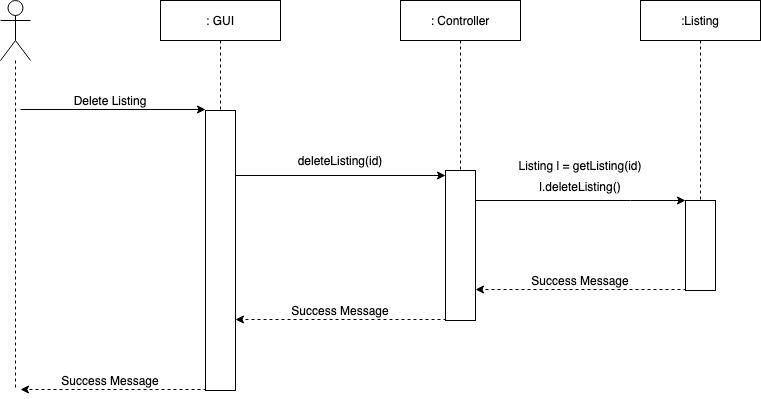

The diagram above was exported from draw.io. Its source (the exported page's mxGraphModel, read from the mxfile embedded in the PNG):
<mxGraphModel dx="1297" dy="719" grid="1" gridSize="10" guides="1" tooltips="1" connect="1" arrows="1" fold="1" page="1" pageScale="1" pageWidth="850" pageHeight="1100" math="0" shadow="0">
  <root>
    <mxCell id="0" />
    <mxCell id="1" parent="0" />
    <mxCell id="9RL1oxya_dtgUbu9uzED-1" style="edgeStyle=orthogonalEdgeStyle;rounded=0;orthogonalLoop=1;jettySize=auto;html=1;dashed=1;endArrow=none;endFill=0;" edge="1" parent="1" source="9RL1oxya_dtgUbu9uzED-2">
      <mxGeometry relative="1" as="geometry">
        <mxPoint x="95" y="470" as="targetPoint" />
      </mxGeometry>
    </mxCell>
    <mxCell id="9RL1oxya_dtgUbu9uzED-2" value="" style="shape=umlActor;verticalLabelPosition=bottom;verticalAlign=top;html=1;outlineConnect=0;" vertex="1" parent="1">
      <mxGeometry x="80" y="80" width="30" height="60" as="geometry" />
    </mxCell>
    <mxCell id="9RL1oxya_dtgUbu9uzED-4" value=": GUI" style="rounded=0;whiteSpace=wrap;html=1;" vertex="1" parent="1">
      <mxGeometry x="240" y="80" width="120" height="40" as="geometry" />
    </mxCell>
    <mxCell id="9RL1oxya_dtgUbu9uzED-5" value="&lt;div&gt;: Controller&lt;/div&gt;" style="rounded=0;whiteSpace=wrap;html=1;" vertex="1" parent="1">
      <mxGeometry x="480" y="80" width="120" height="40" as="geometry" />
    </mxCell>
    <mxCell id="9RL1oxya_dtgUbu9uzED-6" value=":Listing" style="rounded=0;whiteSpace=wrap;html=1;" vertex="1" parent="1">
      <mxGeometry x="720" y="80" width="120" height="40" as="geometry" />
    </mxCell>
    <mxCell id="9RL1oxya_dtgUbu9uzED-7" style="edgeStyle=orthogonalEdgeStyle;rounded=0;orthogonalLoop=1;jettySize=auto;html=1;entryX=0;entryY=0;entryDx=0;entryDy=0;endArrow=classic;endFill=1;exitX=1;exitY=0.25;exitDx=0;exitDy=0;" edge="1" parent="1">
      <mxGeometry relative="1" as="geometry">
        <mxPoint x="315" y="280" as="sourcePoint" />
        <Array as="points">
          <mxPoint x="310" y="255" />
        </Array>
        <mxPoint x="525" y="255" as="targetPoint" />
      </mxGeometry>
    </mxCell>
    <mxCell id="9RL1oxya_dtgUbu9uzED-8" value="" style="endArrow=classic;html=1;entryX=0;entryY=0;entryDx=0;entryDy=0;" edge="1" parent="1">
      <mxGeometry width="50" height="50" relative="1" as="geometry">
        <mxPoint x="100" y="189" as="sourcePoint" />
        <mxPoint x="285" y="189.0000000000001" as="targetPoint" />
      </mxGeometry>
    </mxCell>
    <mxCell id="9RL1oxya_dtgUbu9uzED-10" style="edgeStyle=orthogonalEdgeStyle;rounded=0;orthogonalLoop=1;jettySize=auto;html=1;exitX=1;exitY=0.25;exitDx=0;exitDy=0;entryX=0;entryY=0;entryDx=0;entryDy=0;endArrow=classic;endFill=1;" edge="1" parent="1" source="9RL1oxya_dtgUbu9uzED-11" target="9RL1oxya_dtgUbu9uzED-14">
      <mxGeometry relative="1" as="geometry">
        <Array as="points">
          <mxPoint x="710" y="280" />
          <mxPoint x="710" y="280" />
        </Array>
      </mxGeometry>
    </mxCell>
    <mxCell id="9RL1oxya_dtgUbu9uzED-11" value="" style="rounded=0;whiteSpace=wrap;html=1;" vertex="1" parent="1">
      <mxGeometry x="525" y="250" width="30" height="150" as="geometry" />
    </mxCell>
    <mxCell id="9RL1oxya_dtgUbu9uzED-12" style="edgeStyle=orthogonalEdgeStyle;rounded=0;orthogonalLoop=1;jettySize=auto;html=1;exitX=0.5;exitY=1;exitDx=0;exitDy=0;dashed=1;endArrow=none;endFill=0;" edge="1" parent="1" source="9RL1oxya_dtgUbu9uzED-5" target="9RL1oxya_dtgUbu9uzED-11">
      <mxGeometry relative="1" as="geometry">
        <mxPoint x="540" y="560" as="targetPoint" />
        <mxPoint x="540" y="120" as="sourcePoint" />
      </mxGeometry>
    </mxCell>
    <mxCell id="9RL1oxya_dtgUbu9uzED-14" value="" style="rounded=0;whiteSpace=wrap;html=1;" vertex="1" parent="1">
      <mxGeometry x="765" y="280" width="30" height="90" as="geometry" />
    </mxCell>
    <mxCell id="9RL1oxya_dtgUbu9uzED-15" style="edgeStyle=orthogonalEdgeStyle;rounded=0;orthogonalLoop=1;jettySize=auto;html=1;exitX=0.5;exitY=1;exitDx=0;exitDy=0;dashed=1;endArrow=none;endFill=0;" edge="1" parent="1" source="9RL1oxya_dtgUbu9uzED-6" target="9RL1oxya_dtgUbu9uzED-14">
      <mxGeometry relative="1" as="geometry">
        <mxPoint x="780" y="560" as="targetPoint" />
        <mxPoint x="780" y="120" as="sourcePoint" />
      </mxGeometry>
    </mxCell>
    <mxCell id="9RL1oxya_dtgUbu9uzED-16" value="" style="rounded=0;whiteSpace=wrap;html=1;" vertex="1" parent="1">
      <mxGeometry x="285" y="190" width="30" height="280" as="geometry" />
    </mxCell>
    <mxCell id="9RL1oxya_dtgUbu9uzED-17" style="edgeStyle=orthogonalEdgeStyle;rounded=0;orthogonalLoop=1;jettySize=auto;html=1;exitX=0.5;exitY=1;exitDx=0;exitDy=0;dashed=1;endArrow=none;endFill=0;" edge="1" parent="1" source="9RL1oxya_dtgUbu9uzED-4" target="9RL1oxya_dtgUbu9uzED-16">
      <mxGeometry relative="1" as="geometry">
        <mxPoint x="300" y="560" as="targetPoint" />
        <mxPoint x="300" y="120" as="sourcePoint" />
      </mxGeometry>
    </mxCell>
    <mxCell id="9RL1oxya_dtgUbu9uzED-19" value="Success Message" style="text;html=1;strokeColor=none;fillColor=none;align=center;verticalAlign=middle;whiteSpace=wrap;rounded=0;" vertex="1" parent="1">
      <mxGeometry x="580" y="350" width="160" height="20" as="geometry" />
    </mxCell>
    <mxCell id="9RL1oxya_dtgUbu9uzED-20" style="edgeStyle=orthogonalEdgeStyle;rounded=0;orthogonalLoop=1;jettySize=auto;html=1;exitX=0;exitY=1;exitDx=0;exitDy=0;dashed=1;endArrow=classic;endFill=1;" edge="1" parent="1" source="9RL1oxya_dtgUbu9uzED-14">
      <mxGeometry relative="1" as="geometry">
        <mxPoint x="555" y="368.9999999999998" as="targetPoint" />
        <Array as="points">
          <mxPoint x="765" y="369" />
        </Array>
        <mxPoint x="740" y="368.9999999999998" as="sourcePoint" />
      </mxGeometry>
    </mxCell>
    <mxCell id="9RL1oxya_dtgUbu9uzED-21" value="Success Message" style="text;html=1;strokeColor=none;fillColor=none;align=center;verticalAlign=middle;whiteSpace=wrap;rounded=0;" vertex="1" parent="1">
      <mxGeometry x="340" y="380" width="160" height="20" as="geometry" />
    </mxCell>
    <mxCell id="9RL1oxya_dtgUbu9uzED-22" style="edgeStyle=orthogonalEdgeStyle;rounded=0;orthogonalLoop=1;jettySize=auto;html=1;exitX=0;exitY=1;exitDx=0;exitDy=0;dashed=1;endArrow=classic;endFill=1;" edge="1" parent="1">
      <mxGeometry relative="1" as="geometry">
        <mxPoint x="315" y="398.9999999999998" as="targetPoint" />
        <Array as="points">
          <mxPoint x="525" y="399" />
        </Array>
        <mxPoint x="525" y="400" as="sourcePoint" />
      </mxGeometry>
    </mxCell>
    <mxCell id="9RL1oxya_dtgUbu9uzED-23" style="edgeStyle=orthogonalEdgeStyle;rounded=0;orthogonalLoop=1;jettySize=auto;html=1;exitX=0;exitY=1;exitDx=0;exitDy=0;dashed=1;endArrow=classic;endFill=1;" edge="1" parent="1">
      <mxGeometry relative="1" as="geometry">
        <mxPoint x="100" y="469" as="targetPoint" />
        <Array as="points">
          <mxPoint x="285" y="469" />
        </Array>
        <mxPoint x="285" y="470" as="sourcePoint" />
      </mxGeometry>
    </mxCell>
    <mxCell id="9RL1oxya_dtgUbu9uzED-38" value="Success Message" style="text;html=1;strokeColor=none;fillColor=none;align=center;verticalAlign=middle;whiteSpace=wrap;rounded=0;" vertex="1" parent="1">
      <mxGeometry x="110" y="450" width="160" height="20" as="geometry" />
    </mxCell>
    <mxCell id="9RL1oxya_dtgUbu9uzED-43" value="Listing l = getListing(id)" style="text;html=1;strokeColor=none;fillColor=none;align=center;verticalAlign=middle;whiteSpace=wrap;rounded=0;" vertex="1" parent="1">
      <mxGeometry x="570" y="235" width="180" height="20" as="geometry" />
    </mxCell>
    <mxCell id="9RL1oxya_dtgUbu9uzED-44" value="l.deleteListing()" style="text;html=1;strokeColor=none;fillColor=none;align=center;verticalAlign=middle;whiteSpace=wrap;rounded=0;" vertex="1" parent="1">
      <mxGeometry x="570" y="256" width="180" height="20" as="geometry" />
    </mxCell>
    <mxCell id="9RL1oxya_dtgUbu9uzED-45" value="deleteListing(id)" style="text;html=1;strokeColor=none;fillColor=none;align=center;verticalAlign=middle;whiteSpace=wrap;rounded=0;" vertex="1" parent="1">
      <mxGeometry x="340" y="230" width="160" height="20" as="geometry" />
    </mxCell>
    <mxCell id="9RL1oxya_dtgUbu9uzED-46" value="Delete Listing" style="text;html=1;strokeColor=none;fillColor=none;align=center;verticalAlign=middle;whiteSpace=wrap;rounded=0;" vertex="1" parent="1">
      <mxGeometry x="110" y="170" width="160" height="20" as="geometry" />
    </mxCell>
  </root>
</mxGraphModel>